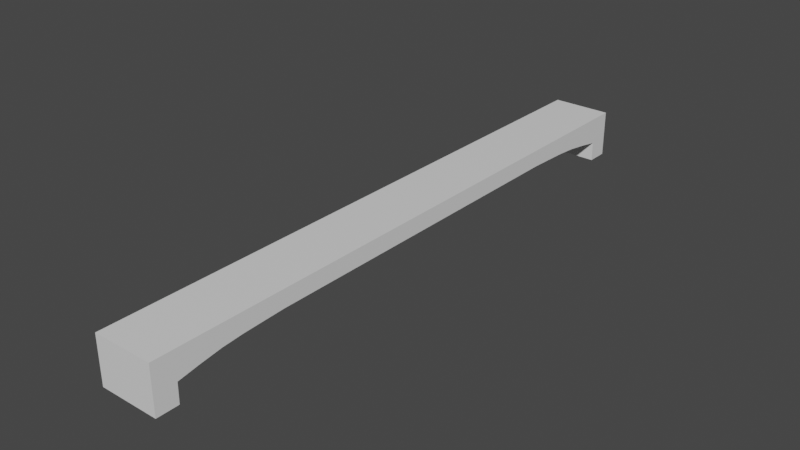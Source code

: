 # Source: Cubby_Bottom.blend  (saved by Blender 2.82.7; exported with 4.5.12 LTS)
import bpy
from mathutils import Matrix  # noqa: F401  (used for matrix-valued properties, if any)

bpy.ops.wm.read_factory_settings(use_empty=True)
scene = bpy.context.scene
scene.name = 'Scene'

# ---- collections
col_collection = bpy.data.collections.new('Collection'); scene.collection.children.link(col_collection)

# ---- materials (node trees are filled in below, after node groups)
mat_cubby_bottom = bpy.data.materials.new('Cubby Bottom')
mat_cubby_bottom.use_transparent_shadow = False

# ---- material node trees
mat_cubby_bottom.use_nodes = True; mat_cubby_bottom.node_tree.nodes.clear()
_N = mat_cubby_bottom.node_tree.nodes; _L = mat_cubby_bottom.node_tree.links
n0 = _N.new('ShaderNodeOutputMaterial'); n0.name = 'Material Output'; n0.location = (300, 300)
n1 = _N.new('ShaderNodeBsdfPrincipled'); n1.name = 'Principled BSDF'; n1.location = (10, 300)
n1.distribution = 'GGX'
n1.subsurface_method = 'BURLEY'
n1.inputs[3].default_value = 1.45
n1.inputs[27].default_value = (0.0, 0.0, 0.0, 1.0)
n1.inputs[28].default_value = 1.0
_L.new(n1.outputs[0], n0.inputs[0])
n0.is_active_output = True

# ---- world
world_world = bpy.data.worlds.new('World'); scene.world = world_world
world_world.use_nodes = True; world_world.node_tree.nodes.clear()
_N = world_world.node_tree.nodes; _L = world_world.node_tree.links
n0 = _N.new('ShaderNodeOutputWorld'); n0.name = 'World Output'; n0.location = (300, 300)
n1 = _N.new('ShaderNodeBackground'); n1.name = 'Background'; n1.location = (10, 300)
n1.inputs[0].default_value = (0.05088, 0.05088, 0.05088, 1.0)
_L.new(n1.outputs[0], n0.inputs[0])
n0.is_active_output = True
world_world.color = (0.05088, 0.05088, 0.05088)
world_world.use_sun_shadow = False
world_world.sun_shadow_jitter_overblur = 0.0

# ---- meshes
me_cubby_bottom_mesh = bpy.data.meshes.new('Cubby Bottom Mesh')
me_cubby_bottom_mesh.from_pydata([(-1.0, -10.16, 1.576), (1.0, -10.16, 1.576), (-1.0, -10.16, 0.0), (1.0, -10.16, 0.0), (-1.0, -9.422, 1.576), (-1.0, -9.431, 1.576), (1.0, -9.431, 1.576), (1.0, -9.422, 1.576), (-1.0, -5.804, 1.005), (-1.0, -6.529, 0.9783), (-1.0, -7.254, 0.9497), (-1.0, -7.98, 0.8925), (-1.0, -8.705, 0.785), (-1.0, -9.431, 0.0), (1.0, -9.431, 0.0), (1.0, -8.705, 0.785), (1.0, -7.98, 0.8925), (1.0, -7.254, 0.9497), (1.0, -6.529, 0.9783), (1.0, -5.804, 1.005), (-1.0, -9.422, 0.6585), (1.0, -9.422, 0.6585), (-1.0, 10.16, 1.576), (1.0, 10.16, 1.576), (-1.0, 10.16, 0.0), (1.0, 10.16, 0.0), (-1.0, 9.422, 1.576), (-1.0, 9.431, 1.576), (1.0, 9.431, 1.576), (1.0, 9.422, 1.576), (-1.0, 5.804, 1.005), (-1.0, 6.529, 0.9783), (-1.0, 7.254, 0.9497), (-1.0, 7.98, 0.8925), (-1.0, 8.705, 0.785), (-1.0, 9.431, 0.0), (1.0, 9.431, 0.0), (1.0, 8.705, 0.785), (1.0, 7.98, 0.8925), (1.0, 7.254, 0.9497), (1.0, 6.529, 0.9783), (1.0, 5.804, 1.005), (-1.0, 9.422, 0.6585), (1.0, 9.422, 0.6585)], [], [(5, 0, 1, 6), (13, 14, 3, 2), (1, 0, 2, 3), (6, 1, 3, 14), (0, 5, 13, 2), (4, 12, 20), (4, 11, 12), (4, 10, 11), (4, 9, 10), (4, 8, 9), (7, 18, 19), (7, 17, 18), (7, 16, 17), (7, 15, 16), (7, 6, 14, 21), (8, 19, 18, 9), (9, 18, 17, 10), (10, 17, 16, 11), (11, 16, 15, 12), (20, 21, 14, 13), (4, 5, 6, 7), (12, 15, 21, 20), (7, 21, 15), (5, 4, 20, 13), (27, 28, 23, 22), (35, 24, 25, 36), (23, 25, 24, 22), (28, 36, 25, 23), (22, 24, 35, 27), (26, 42, 34), (26, 34, 33), (26, 33, 32), (26, 32, 31), (26, 31, 30), (26, 30, 8, 4), (7, 19, 41, 29), (29, 41, 40), (29, 40, 39), (29, 39, 38), (29, 38, 37), (29, 43, 36, 28), (8, 30, 41, 19), (30, 31, 40, 41), (31, 32, 39, 40), (32, 33, 38, 39), (33, 34, 37, 38), (42, 35, 36, 43), (4, 7, 29, 26), (26, 29, 28, 27), (34, 42, 43, 37), (29, 37, 43), (27, 35, 42, 26)])
_uv = me_cubby_bottom_mesh.uv_layers.new(name='UVMap')
_uv.uv.foreach_set('vector', [0.125, 0.7321, 0.125, 0.75, 0.375, 0.75, 0.375, 0.7321, 0.125, 0.7321, 0.375, 0.7321, 0.375, 0.75, 0.125, 0.75, 0.375, 0.75, 0.125, 0.75, 0.125, 0.75, 0.375, 0.75, 0.375, 0.7321, 0.375, 0.75, 0.375, 0.75, 0.375, 0.7321, 0.125, 0.75, 0.125, 0.7321, 0.125, 0.7321, 0.125, 0.75, 0.125, 0.7143, 0.125, 0.7143, 0.125, 0.7319, 0.125, 0.6964, 0.125, 0.6964, 0.125, 0.7143, 0.125, 0.6786, 0.125, 0.6786, 0.125, 0.6964, 0.125, 0.6607, 0.125, 0.6607, 0.125, 0.6786, 0.125, 0.6429, 0.125, 0.6429, 0.125, 0.6607, 0.375, 0.6607, 0.375, 0.6607, 0.375, 0.6429, 0.375, 0.6786, 0.375, 0.6786, 0.375, 0.6607, 0.375, 0.6964, 0.375, 0.6964, 0.375, 0.6786, 0.375, 0.7143, 0.375, 0.7143, 0.375, 0.6964, 0.375, 0.7319, 0.375, 0.7321, 0.375, 0.7321, 0.375, 0.7319, 0.125, 0.6429, 0.375, 0.6429, 0.375, 0.6607, 0.125, 0.6607, 0.125, 0.6607, 0.375, 0.6607, 0.375, 0.6786, 0.125, 0.6786, 0.125, 0.6786, 0.375, 0.6786, 0.375, 0.6964, 0.125, 0.6964, 0.125, 0.6964, 0.375, 0.6964, 0.375, 0.7143, 0.125, 0.7143, 0.125, 0.7319, 0.375, 0.7319, 0.375, 0.7321, 0.125, 0.7321, 0.125, 0.7319, 0.125, 0.7321, 0.375, 0.7321, 0.375, 0.7319, 0.125, 0.7143, 0.375, 0.7143, 0.375, 0.7319, 0.125, 0.7319, 0.375, 0.7319, 0.375, 0.7319, 0.375, 0.7143, 0.125, 0.7321, 0.125, 0.7319, 0.125, 0.7319, 0.125, 0.7321, 0.125, 0.7321, 0.375, 0.7321, 0.375, 0.75, 0.125, 0.75, 0.125, 0.7321, 0.125, 0.75, 0.375, 0.75, 0.375, 0.7321, 0.375, 0.75, 0.375, 0.75, 0.125, 0.75, 0.125, 0.75, 0.375, 0.7321, 0.375, 0.7321, 0.375, 0.75, 0.375, 0.75, 0.125, 0.75, 0.125, 0.75, 0.125, 0.7321, 0.125, 0.7321, 0.125, 0.7319, 0.125, 0.7319, 0.125, 0.7143, 0.125, 0.7143, 0.125, 0.7143, 0.125, 0.6964, 0.125, 0.6964, 0.125, 0.6964, 0.125, 0.6786, 0.125, 0.6786, 0.125, 0.6786, 0.125, 0.6607, 0.125, 0.6607, 0.125, 0.6607, 0.125, 0.6429, 0.125, 0.6429, 0.125, 0.6429, 0.125, 0.625, 0.125, 0.625, 0.375, 0.625, 0.375, 0.625, 0.375, 0.6429, 0.375, 0.6429, 0.375, 0.6429, 0.375, 0.6429, 0.375, 0.6607, 0.375, 0.6607, 0.375, 0.6607, 0.375, 0.6786, 0.375, 0.6786, 0.375, 0.6786, 0.375, 0.6964, 0.375, 0.6964, 0.375, 0.6964, 0.375, 0.7143, 0.375, 0.7319, 0.375, 0.7319, 0.375, 0.7321, 0.375, 0.7321, 0.125, 0.625, 0.125, 0.6429, 0.375, 0.6429, 0.375, 0.625, 0.125, 0.6429, 0.125, 0.6607, 0.375, 0.6607, 0.375, 0.6429, 0.125, 0.6607, 0.125, 0.6786, 0.375, 0.6786, 0.375, 0.6607, 0.125, 0.6786, 0.125, 0.6964, 0.375, 0.6964, 0.375, 0.6786, 0.125, 0.6964, 0.125, 0.7143, 0.375, 0.7143, 0.375, 0.6964, 0.125, 0.7319, 0.125, 0.7321, 0.375, 0.7321, 0.375, 0.7319, 0.125, 0.625, 0.375, 0.625, 0.375, 0.6429, 0.125, 0.6429, 0.125, 0.7319, 0.375, 0.7319, 0.375, 0.7321, 0.125, 0.7321, 0.125, 0.7143, 0.125, 0.7319, 0.375, 0.7319, 0.375, 0.7143, 0.375, 0.7143, 0.375, 0.7143, 0.375, 0.7319, 0.125, 0.7321, 0.125, 0.7321, 0.125, 0.7319, 0.125, 0.7319])
me_cubby_bottom_mesh.materials.append(mat_cubby_bottom)
me_cubby_bottom_mesh.use_remesh_preserve_volume = False
me_cubby_bottom_mesh.use_remesh_preserve_attributes = False
me_cubby_bottom_mesh.use_mirror_vertex_groups = False
me_cubby_bottom_mesh.update()

# ---- objects
ob_cubby_bottom = bpy.data.objects.new('Cubby Bottom', me_cubby_bottom_mesh)

# ---- transforms, parenting, visibility, modifiers, constraints
ob_cubby_bottom.location = (0.0, 0.0, 0.0)
ob_cubby_bottom.lineart.crease_threshold = 0.0

# ---- collection membership
col_collection.objects.link(ob_cubby_bottom)

# ---- scene / render settings (as saved in the file)
scene.frame_start = 1; scene.frame_end = 250; scene.frame_set(1)
scene.render.engine = 'BLENDER_EEVEE_NEXT'
scene.cycles.use_denoising = False
scene.cycles.samples = 128
scene.cycles.sampling_pattern = 'TABULATED_SOBOL'
scene.cycles.use_adaptive_sampling = False
scene.cycles.use_light_tree = False
scene.view_settings.view_transform = 'Filmic'
bpy.context.view_layer.update()

# ---- added for rendering (the .blend has no active camera and no usable light): camera, sun
cam_auto = bpy.data.cameras.new('AutoCamera')
cam_auto.lens = 50.0
cam_auto.sensor_width = 36.0
cam_auto.clip_end = 1000.0
ob_auto_camera = bpy.data.objects.new('AutoCamera', cam_auto)
scene.collection.objects.link(ob_auto_camera)
ob_auto_camera.location = (18.9406, -22.7287, 15.9403)
ob_auto_camera.rotation_euler = (1.09748, -7.21219e-08, 0.694738)
scene.camera = ob_auto_camera
light_auto_sun = bpy.data.lights.new('AutoSun', 'SUN')
light_auto_sun.energy = 3.0
light_auto_sun.angle = 0.0523599
ob_auto_sun = bpy.data.objects.new('AutoSun', light_auto_sun)
scene.collection.objects.link(ob_auto_sun)
ob_auto_sun.rotation_euler = (0.872665, 0.174533, 0.523599)
bpy.context.view_layer.update()
